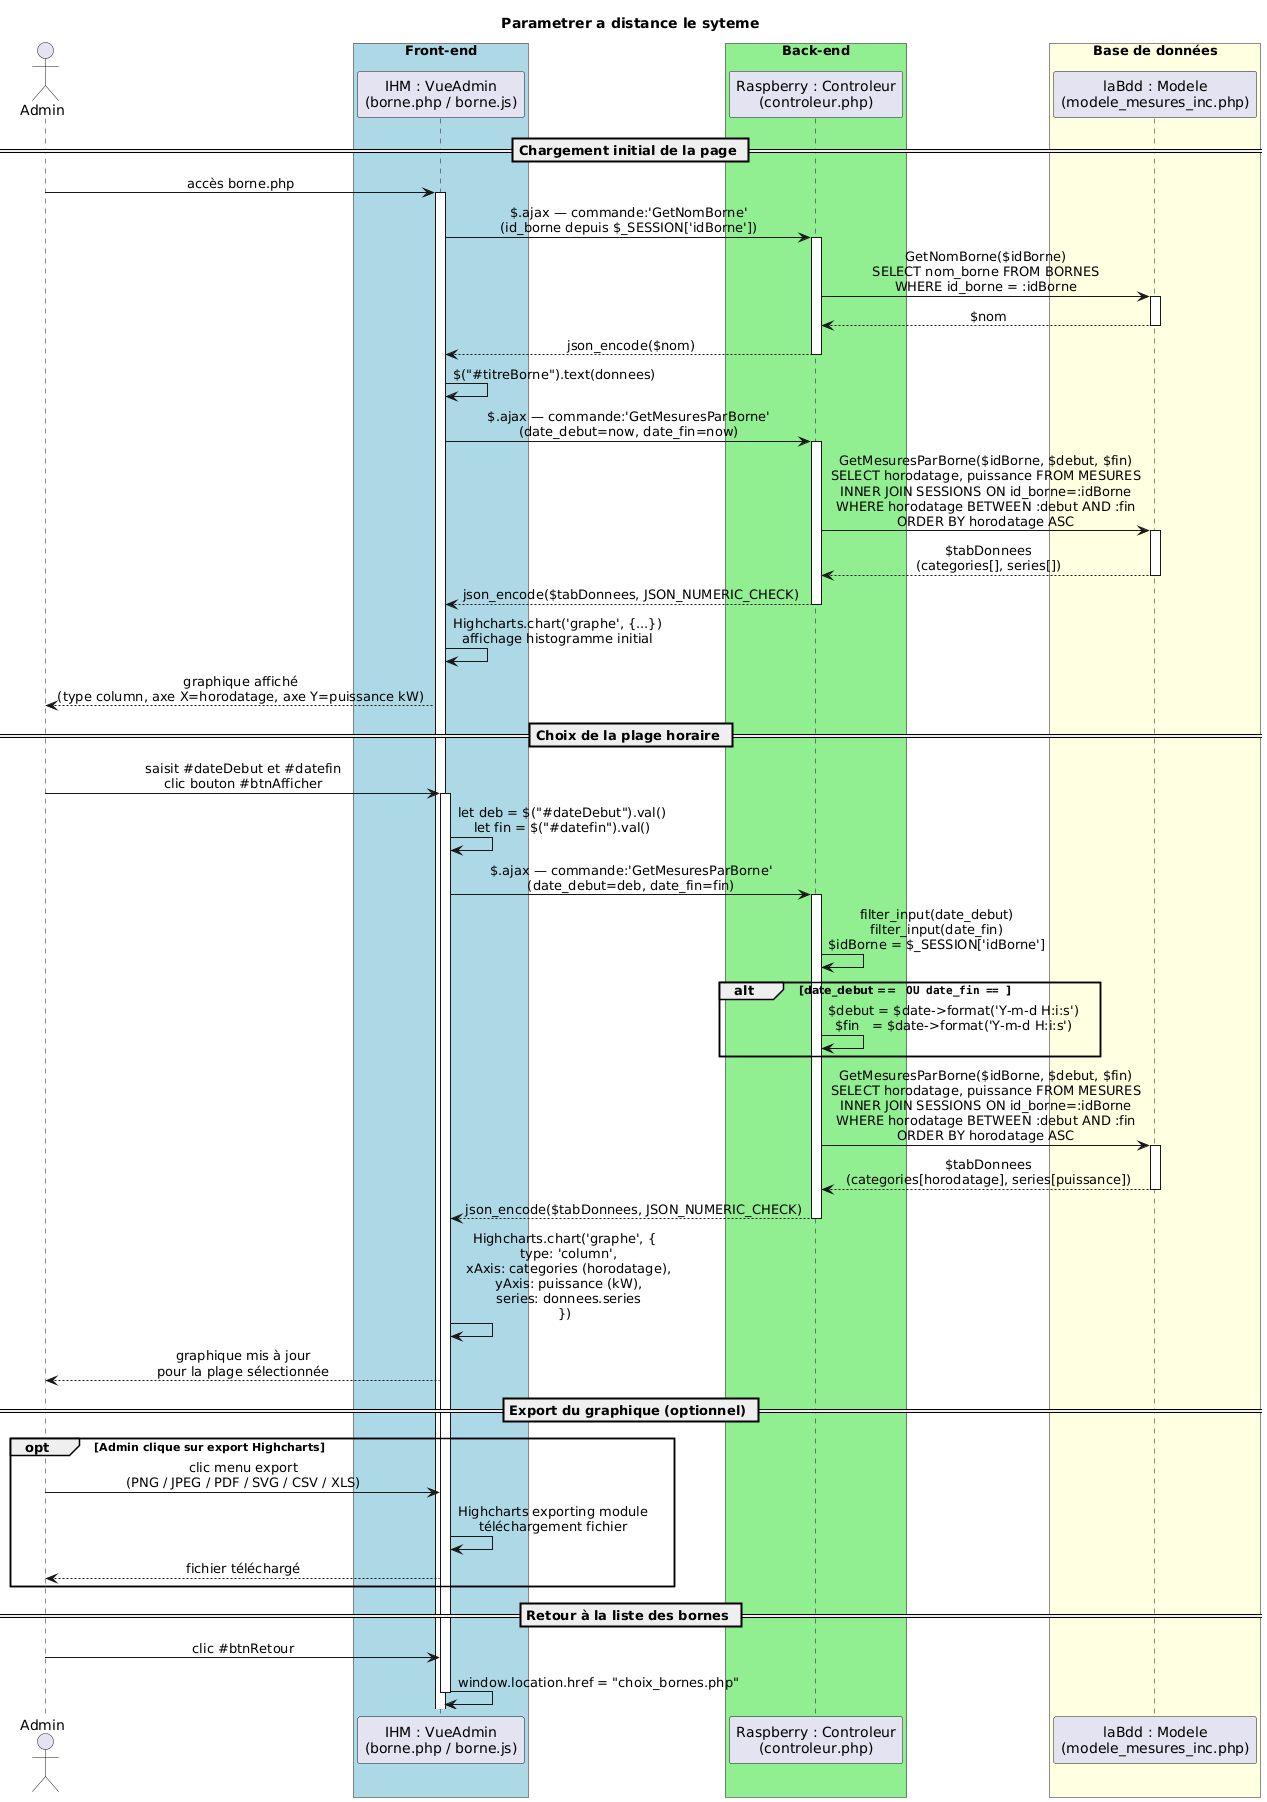

The diagram above was rendered by PlantUML. Its source (embedded in the PNG):
@startuml
title Parametrer a distance le syteme

skinparam sequenceMessageAlign center
skinparam responseMessageBelowArrow true

actor Admin

box "Front-end" #LightBlue
    participant "IHM : VueAdmin\n(borne.php / borne.js)" as VUE
end box

box "Back-end" #LightGreen
    participant "Raspberry : Controleur\n(controleur.php)" as CTRL
end box

box "Base de données" #LightYellow
    participant "laBdd : Modele\n(modele_mesures_inc.php)" as MODELE
end box

== Chargement initial de la page ==

Admin -> VUE : accès borne.php
activate VUE

VUE -> CTRL : $.ajax — commande:'GetNomBorne'\n(id_borne depuis $_SESSION['idBorne'])
activate CTRL

CTRL -> MODELE : GetNomBorne($idBorne)\nSELECT nom_borne FROM BORNES\nWHERE id_borne = :idBorne
activate MODELE

MODELE --> CTRL : $nom
deactivate MODELE

CTRL --> VUE : json_encode($nom)
deactivate CTRL

VUE -> VUE : $("#titreBorne").text(donnees)

VUE -> CTRL : $.ajax — commande:'GetMesuresParBorne'\n(date_debut=now, date_fin=now)
activate CTRL

CTRL -> MODELE : GetMesuresParBorne($idBorne, $debut, $fin)\nSELECT horodatage, puissance FROM MESURES\nINNER JOIN SESSIONS ON id_borne=:idBorne\nWHERE horodatage BETWEEN :debut AND :fin\nORDER BY horodatage ASC
activate MODELE

MODELE --> CTRL : $tabDonnees\n(categories[], series[])
deactivate MODELE

CTRL --> VUE : json_encode($tabDonnees, JSON_NUMERIC_CHECK)
deactivate CTRL

VUE -> VUE : Highcharts.chart('graphe', {...})\naffichage histogramme initial

VUE --> Admin : graphique affiché\n(type column, axe X=horodatage, axe Y=puissance kW)

== Choix de la plage horaire ==

Admin -> VUE : saisit #dateDebut et #datefin\nclic bouton #btnAfficher
activate VUE

VUE -> VUE : let deb = $("#dateDebut").val()\nlet fin = $("#datefin").val()

VUE -> CTRL : $.ajax — commande:'GetMesuresParBorne'\n(date_debut=deb, date_fin=fin)
activate CTRL

CTRL -> CTRL : filter_input(date_debut)\nfilter_input(date_fin)\n$idBorne = $_SESSION['idBorne']

alt date_debut == "" OU date_fin == ""
    CTRL -> CTRL : $debut = $date->format('Y-m-d H:i:s')\n$fin   = $date->format('Y-m-d H:i:s')
end

CTRL -> MODELE : GetMesuresParBorne($idBorne, $debut, $fin)\nSELECT horodatage, puissance FROM MESURES\nINNER JOIN SESSIONS ON id_borne=:idBorne\nWHERE horodatage BETWEEN :debut AND :fin\nORDER BY horodatage ASC
activate MODELE

MODELE --> CTRL : $tabDonnees\n(categories[horodatage], series[puissance])
deactivate MODELE

CTRL --> VUE : json_encode($tabDonnees, JSON_NUMERIC_CHECK)
deactivate CTRL

VUE -> VUE : Highcharts.chart('graphe', {\n  type: 'column',\n  xAxis: categories (horodatage),\n  yAxis: puissance (kW),\n  series: donnees.series\n})

VUE --> Admin : graphique mis à jour\npour la plage sélectionnée

== Export du graphique (optionnel) ==

opt Admin clique sur export Highcharts
    Admin -> VUE : clic menu export\n(PNG / JPEG / PDF / SVG / CSV / XLS)
    VUE -> VUE : Highcharts exporting module\ntéléchargement fichier
    VUE --> Admin : fichier téléchargé
end

== Retour à la liste des bornes ==

Admin -> VUE : clic #btnRetour
VUE -> VUE : window.location.href = "choix_bornes.php"
deactivate VUE
@enduml